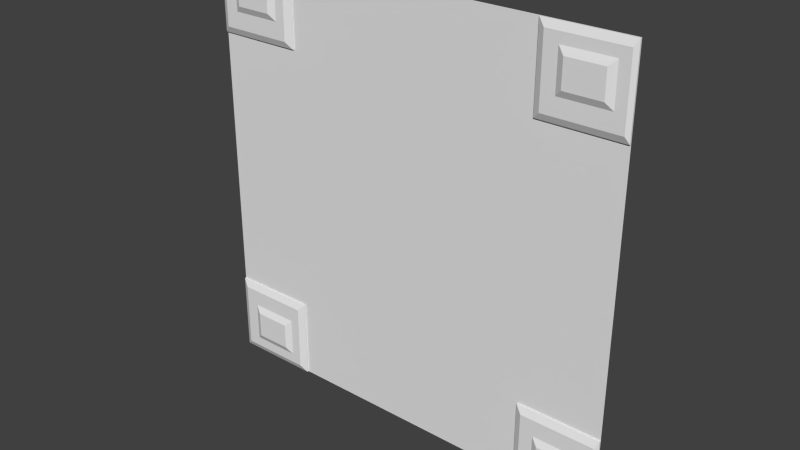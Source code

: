 # Source: sci1_5.blend  (saved by Blender 2.76.0; exported with 4.5.12 LTS)
import bpy
from mathutils import Matrix  # noqa: F401  (used for matrix-valued properties, if any)

bpy.ops.wm.read_factory_settings(use_empty=True)
scene = bpy.context.scene
scene.name = 'Scene'

# ---- collections
col_collection_1 = bpy.data.collections.new('Collection 1'); scene.collection.children.link(col_collection_1)

# ---- materials (node trees are filled in below, after node groups)
mat_sci1_5 = bpy.data.materials.new('sci1_5')
mat_sci1_5.alpha_threshold = 0.0
mat_sci1_5.use_transparent_shadow = False
mat_sci1_5.roughness = 0.5

# ---- material node trees

# ---- world
world_world = bpy.data.worlds.new('World'); scene.world = world_world
world_world.color = (0.05088, 0.05088, 0.05088)
world_world.use_sun_shadow = False
world_world.sun_shadow_jitter_overblur = 0.0
world_world.cycles.sampling_method = 'MANUAL'
world_world.cycles.sample_map_resolution = 256

# ---- meshes
me_sci1_5 = bpy.data.meshes.new('sci1_5')
me_sci1_5.from_pydata([(-1.28, 1.28, -1.28), (1.28, 1.28, -1.28), (-1.28, 1.28, 1.28), (1.28, 1.28, 1.28), (0.78, 1.28, -1.28), (0.78, 1.28, 1.28), (-0.76, 1.28, 1.28), (-0.76, 1.28, -1.28), (-1.28, 1.28, 0.8), (1.28, 1.28, 0.8), (0.78, 1.28, 0.8), (-0.76, 1.28, 0.8), (-1.28, 1.28, -0.7999), (1.28, 1.28, -0.7999), (0.78, 1.28, -0.7999), (-0.76, 1.28, -0.7999), (-0.8598, 1.28, -0.8002), (-1.28, 1.27, -1.28), (1.28, 1.27, -1.28), (1.28, 1.27, 1.28), (-1.28, 1.27, 1.28), (0.78, 1.27, 1.28), (-0.76, 1.27, 1.28), (-1.28, 1.27, 0.8), (0.78, 1.27, 0.8), (1.28, 1.27, -0.7999), (0.78, 1.27, -0.7999), (-0.76, 1.27, -0.7999), (-1.28, 1.27, -0.7999), (-0.8, 1.25, 0.8401), (-1.16, 1.25, 0.8401), (-1.24, 1.25, 0.8401), (-0.76, 1.27, -1.28), (-0.76, 1.27, 0.8), (-0.8598, 1.27, -0.8002), (1.28, 1.27, 0.8), (-0.86, 1.25, 1.18), (-1.16, 1.25, 1.18), (-1.16, 1.25, 1.24), (-1.24, 1.25, 1.24), (-0.8, 1.25, 1.24), (-0.86, 1.25, 0.94), (-1.16, 1.25, 0.94), (-0.8999, 1.23, 0.98), (-0.8999, 1.23, 1.14), (-1.12, 1.23, 0.98), (-1.12, 1.23, 1.14), (-0.8599, 1.25, -0.9402), (-1.16, 1.25, -0.9401), (-1.24, 1.25, -0.94), (-0.86, 1.25, -1.18), (-1.16, 1.25, -1.24), (-1.16, 1.25, -1.18), (-1.24, 1.25, -1.24), (-0.8, 1.25, -1.24), (0.9004, 1.25, 1.18), (0.8198, 1.25, 1.18), (-0.7999, 1.25, -0.8401), (0.9004, 1.25, 0.94), (-1.24, 1.25, -0.8401), (0.8198, 1.25, 1.24), (0.8198, 1.25, 0.8401), (-0.8599, 1.25, -0.8402), (0.78, 1.27, -1.28), (-0.8999, 1.23, -1.14), (-0.8998, 1.23, -0.9801), (-1.12, 1.23, -1.14), (-1.12, 1.23, -0.9801), (0.8198, 1.25, -0.94), (0.8198, 1.25, -0.84), (0.9004, 1.25, -0.98), (0.8198, 1.25, -0.98), (0.8198, 1.25, -1.24), (0.9004, 1.25, -1.18), (0.9004, 1.25, -0.94), (1.26, 1.25, -0.84), (1.26, 1.25, -1.24), (1.26, 1.25, 0.8401), (1.26, 1.25, 1.24), (1.199, 1.25, 1.18), (1.199, 1.25, 0.94), (1.199, 1.25, -1.18), (1.199, 1.25, -0.94), (1.159, 1.23, 1.14), (0.9401, 1.25, 1.18), (0.9401, 1.25, 1.24), (1.159, 1.23, 0.98), (0.9401, 1.23, 0.98), (0.9401, 1.23, 1.14), (1.159, 1.23, -0.98), (0.9401, 1.23, -0.98), (1.159, 1.23, -1.14), (0.9401, 1.23, -1.14)], [], [(12, 16, 15, 7, 4, 14, 13, 9, 10, 5, 6, 11, 8), (61, 56, 60, 21, 24), (0, 7, 32, 17), (16, 12, 28, 34), (39, 20, 23, 31), (11, 33, 23, 8), (42, 37, 38, 39, 31, 30), (4, 1, 18, 63), (2, 20, 22, 6), (15, 16, 34, 27), (2, 8, 23, 20), (13, 14, 26, 25), (0, 17, 28, 12), (15, 27, 32, 7), (14, 4, 63, 26), (3, 5, 21, 19), (9, 35, 24, 10), (3, 19, 35, 9), (52, 48, 49, 53, 51), (72, 76, 75, 69, 68, 74, 82, 81, 73, 70, 71), (37, 36, 41, 42, 30, 29, 40, 38), (45, 46, 37, 42), (45, 43, 44, 46), (46, 44, 36, 37), (36, 44, 43, 41), (11, 6, 22, 33), (54, 57, 62, 59, 49, 48, 47, 50, 52, 51), (26, 69, 75, 25), (48, 67, 65, 47), (17, 32, 54, 51, 53), (64, 65, 67, 66), (47, 65, 64, 50), (84, 55, 88, 83, 79), (73, 81, 91, 92), (71, 70, 74, 68), (91, 89, 90, 92), (13, 25, 18, 1), (79, 83, 86, 80), (87, 86, 83, 88), (84, 79, 80, 58, 55, 56, 61, 77, 78, 85), (33, 29, 30, 31, 23), (22, 40, 29, 33), (40, 22, 20, 39, 38), (24, 35, 77, 61), (19, 78, 77, 35), (58, 80, 86, 87), (87, 88, 55, 58), (74, 90, 89, 82), (25, 75, 76, 18), (82, 89, 91, 81), (92, 90, 74, 70, 73), (21, 60, 85, 78, 19), (63, 18, 76, 72), (49, 59, 28, 17, 53), (27, 57, 54, 32), (50, 64, 66, 52), (71, 68, 69, 26, 63, 72), (66, 67, 48, 52), (28, 59, 62, 57, 27, 34), (42, 41, 43, 45), (5, 10, 24, 21), (55, 84, 85, 60, 56)])
_uv = me_sci1_5.uv_layers.new(name='UVMap')
_uv.uv.foreach_set('vector', [0.0, 0.1875, 0.1641, 0.1874, 0.2031, 0.1875, 0.2031, 0.0, 0.8047, 0.0, 0.8047, 0.1875, 1.0, 0.1875, 1.0, 0.8125, 0.8047, 0.8125, 0.8047, 1.0, 0.2031, 1.0, 0.2031, 0.8125, 0.0, 0.8125, 0.8203, 0.8282, 0.8203, 0.9609, 0.8203, 0.9844, 0.8047, 1.0, 0.8047, 0.8125, 0.03029, 0.1646, 0.123, 0.1646, 0.123, 0.1661, 0.03029, 0.1661, 0.1052, 0.1646, 0.03029, 0.1646, 0.03029, 0.1661, 0.1052, 0.1661, 0.01563, 0.9844, 0.0, 1.0, 0.0, 0.8125, 0.01563, 0.8282, 0.123, 0.1646, 0.123, 0.1661, 0.03029, 0.1661, 0.03029, 0.1646, 0.0469, 0.8672, 0.0469, 0.9609, 0.0469, 0.9844, 0.01563, 0.9844, 0.01563, 0.8282, 0.0469, 0.8282, 0.03141, 0.1684, 0.1206, 0.1684, 0.1206, 0.1699, 0.03141, 0.1699, 0.03029, 0.1646, 0.03029, 0.1661, 0.123, 0.1661, 0.123, 0.1646, 0.123, 0.1646, 0.1052, 0.1646, 0.1052, 0.1661, 0.123, 0.1661, 0.03029, 0.1646, 0.03029, 0.1646, 0.03029, 0.1661, 0.03029, 0.1661, 0.1206, 0.1684, 0.03141, 0.1684, 0.03141, 0.1699, 0.1206, 0.1699, 0.03029, 0.1646, 0.03029, 0.1661, 0.03029, 0.1661, 0.03029, 0.1646, 0.123, 0.1646, 0.123, 0.1661, 0.123, 0.1661, 0.123, 0.1646, 0.03141, 0.1684, 0.03141, 0.1684, 0.03141, 0.1699, 0.03141, 0.1699, 0.1206, 0.1684, 0.03141, 0.1684, 0.03141, 0.1699, 0.1206, 0.1699, 0.1206, 0.1684, 0.1206, 0.1699, 0.03141, 0.1699, 0.03141, 0.1684, 0.1206, 0.1684, 0.1206, 0.1699, 0.1206, 0.1699, 0.1206, 0.1684, 0.04691, 0.03905, 0.04692, 0.1328, 0.01564, 0.1328, 0.01563, 0.01577, 0.0469, 0.01577, 0.8203, 0.01577, 0.992, 0.01577, 0.992, 0.1719, 0.8203, 0.1719, 0.8203, 0.1328, 0.8517, 0.1328, 0.9685, 0.1328, 0.9685, 0.03906, 0.8517, 0.03906, 0.8517, 0.1172, 0.8203, 0.1172, 0.0469, 0.9609, 0.164, 0.9609, 0.164, 0.8672, 0.0469, 0.8672, 0.0469, 0.8282, 0.1875, 0.8282, 0.1875, 0.9844, 0.0469, 0.9844, 0.06249, 0.8828, 0.06249, 0.9453, 0.0469, 0.9609, 0.0469, 0.8672, 0.06249, 0.8828, 0.1485, 0.8828, 0.1485, 0.9453, 0.06249, 0.9453, 0.06249, 0.9453, 0.1485, 0.9453, 0.164, 0.9609, 0.0469, 0.9609, 0.164, 0.9609, 0.1485, 0.9453, 0.1485, 0.8828, 0.164, 0.8672, 0.123, 0.1646, 0.123, 0.1646, 0.123, 0.1661, 0.123, 0.1661, 0.1875, 0.01577, 0.1875, 0.1718, 0.1641, 0.1718, 0.01564, 0.1719, 0.01564, 0.1328, 0.04692, 0.1328, 0.1641, 0.1327, 0.1641, 0.03904, 0.04691, 0.03905, 0.0469, 0.01577, 0.8047, 0.1875, 0.8203, 0.1719, 0.992, 0.1719, 1.0, 0.1875, 0.04692, 0.1328, 0.06251, 0.1172, 0.1485, 0.1171, 0.1641, 0.1327, 0.0, 0.0, 0.2031, 0.0, 0.1875, 0.01577, 0.0469, 0.01577, 0.01563, 0.01577, 0.1485, 0.05466, 0.1485, 0.1171, 0.06251, 0.1172, 0.0625, 0.05467, 0.1641, 0.1327, 0.1485, 0.1171, 0.1485, 0.05466, 0.1641, 0.03904, 0.8672, 0.9609, 0.8517, 0.9609, 0.8672, 0.9453, 0.9529, 0.9453, 0.9685, 0.9609, 0.8517, 0.03906, 0.9685, 0.03906, 0.9529, 0.05468, 0.8672, 0.05468, 0.8203, 0.1172, 0.8517, 0.1172, 0.8517, 0.1328, 0.8203, 0.1328, 0.9529, 0.05468, 0.9529, 0.1172, 0.8672, 0.1172, 0.8672, 0.05468, 0.1206, 0.1684, 0.1206, 0.1699, 0.1206, 0.1699, 0.1206, 0.1684, 0.9685, 0.9609, 0.9529, 0.9453, 0.9529, 0.8828, 0.9685, 0.8672, 0.8672, 0.8828, 0.9529, 0.8828, 0.9529, 0.9453, 0.8672, 0.9453, 0.8672, 0.9609, 0.9685, 0.9609, 0.9685, 0.8672, 0.8517, 0.8672, 0.8517, 0.9609, 0.8203, 0.9609, 0.8203, 0.8282, 0.992, 0.8282, 0.992, 0.9844, 0.8672, 0.9844, 0.2031, 0.8125, 0.1875, 0.8282, 0.0469, 0.8282, 0.01563, 0.8282, 0.0, 0.8125, 0.2031, 1.0, 0.1875, 0.9844, 0.1875, 0.8282, 0.2031, 0.8125, 0.1875, 0.9844, 0.2031, 1.0, 0.0, 1.0, 0.01563, 0.9844, 0.0469, 0.9844, 0.8047, 0.8125, 1.0, 0.8125, 0.992, 0.8282, 0.8203, 0.8282, 1.0, 1.0, 0.992, 0.9844, 0.992, 0.8282, 1.0, 0.8125, 0.8517, 0.8672, 0.9685, 0.8672, 0.9529, 0.8828, 0.8672, 0.8828, 0.8672, 0.8828, 0.8672, 0.9453, 0.8517, 0.9609, 0.8517, 0.8672, 0.8517, 0.1328, 0.8672, 0.1172, 0.9529, 0.1172, 0.9685, 0.1328, 1.0, 0.1875, 0.992, 0.1719, 0.992, 0.01577, 1.0, 0.0, 0.9685, 0.1328, 0.9529, 0.1172, 0.9529, 0.05468, 0.9685, 0.03906, 0.8672, 0.05468, 0.8672, 0.1172, 0.8517, 0.1328, 0.8517, 0.1172, 0.8517, 0.03906, 0.8047, 1.0, 0.8203, 0.9844, 0.8672, 0.9844, 0.992, 0.9844, 1.0, 1.0, 0.8047, 0.0, 1.0, 0.0, 0.992, 0.01577, 0.8203, 0.01577, 0.01564, 0.1328, 0.01564, 0.1719, 0.0, 0.1875, 0.0, 0.0, 0.01563, 0.01577, 0.2031, 0.1875, 0.1875, 0.1718, 0.1875, 0.01577, 0.2031, 0.0, 0.1641, 0.03904, 0.1485, 0.05466, 0.0625, 0.05467, 0.04691, 0.03905, 0.8203, 0.1172, 0.8203, 0.1328, 0.8203, 0.1719, 0.8047, 0.1875, 0.8047, 0.0, 0.8203, 0.01577, 0.0625, 0.05467, 0.06251, 0.1172, 0.04692, 0.1328, 0.04691, 0.03905, 0.0, 0.1875, 0.01564, 0.1719, 0.1641, 0.1718, 0.1875, 0.1718, 0.2031, 0.1875, 0.1641, 0.1874, 0.0469, 0.8672, 0.164, 0.8672, 0.1485, 0.8828, 0.06249, 0.8828, 0.03141, 0.1684, 0.03141, 0.1684, 0.03141, 0.1699, 0.03141, 0.1699, 0.8517, 0.9609, 0.8672, 0.9609, 0.8672, 0.9844, 0.8203, 0.9844, 0.8203, 0.9609])
_ca = me_sci1_5.color_attributes.new('Col', 'BYTE_COLOR', 'CORNER')
_ca.data.foreach_set('color', [0.5029, 0.0, 0.0, 1.0, 0.5029, 0.0, 0.0, 1.0, 0.5029, 0.0, 0.0, 1.0, 0.5029, 0.0, 0.0, 1.0, 0.5029, 0.0, 0.0, 1.0, 0.5029, 0.0, 0.0, 1.0, 0.5029, 0.0, 0.0, 1.0, 0.5029, 0.0, 0.0, 1.0, 0.5029, 0.0, 0.0, 1.0, 0.5029, 0.0, 0.0, 1.0, 0.5029, 0.0, 0.0, 1.0, 0.5029, 0.0, 0.0, 1.0, 0.5029, 0.0, 0.0, 1.0, 0.5029, 0.0, 0.0, 1.0, 0.5029, 0.0, 0.0, 1.0, 0.5029, 0.0, 0.0, 1.0, 0.5029, 0.0, 0.0, 1.0, 0.5029, 0.0, 0.0, 1.0, 0.5029, 0.0, 0.0, 1.0, 0.5029, 0.0, 0.0, 1.0, 0.5029, 0.0, 0.0, 1.0, 0.5029, 0.0, 0.0, 1.0, 0.5029, 0.0, 0.0, 1.0, 0.5029, 0.0, 0.0, 1.0, 0.5029, 0.0, 0.0, 1.0, 0.5029, 0.0, 0.0, 1.0, 0.5029, 0.0, 0.0, 1.0, 0.5029, 0.0, 0.0, 1.0, 0.5029, 0.0, 0.0, 1.0, 0.5029, 0.0, 0.0, 1.0, 0.5029, 0.0, 0.0, 1.0, 0.5029, 0.0, 0.0, 1.0, 0.5029, 0.0, 0.0, 1.0, 0.5029, 0.0, 0.0, 1.0, 0.5029, 0.0, 0.0, 1.0, 0.5029, 0.0, 0.0, 1.0, 0.5029, 0.0, 0.0, 1.0, 0.5029, 0.0, 0.0, 1.0, 0.5029, 0.0, 0.0, 1.0, 0.5029, 0.0, 0.0, 1.0, 0.5029, 0.0, 0.0, 1.0, 0.5029, 0.0, 0.0, 1.0, 0.5029, 0.0, 0.0, 1.0, 0.5029, 0.0, 0.0, 1.0, 0.5029, 0.0, 0.0, 1.0, 0.5029, 0.0, 0.0, 1.0, 0.5029, 0.0, 0.0, 1.0, 0.5029, 0.0, 0.0, 1.0, 0.5029, 0.0, 0.0, 1.0, 0.5029, 0.0, 0.0, 1.0, 0.5029, 0.0, 0.0, 1.0, 0.5029, 0.0, 0.0, 1.0, 0.5029, 0.0, 0.0, 1.0, 0.5029, 0.0, 0.0, 1.0, 0.5029, 0.0, 0.0, 1.0, 0.5029, 0.0, 0.0, 1.0, 0.5029, 0.0, 0.0, 1.0, 0.5029, 0.0, 0.0, 1.0, 0.5029, 0.0, 0.0, 1.0, 0.5029, 0.0, 0.0, 1.0, 0.5029, 0.0, 0.0, 1.0, 0.5029, 0.0, 0.0, 1.0, 0.5029, 0.0, 0.0, 1.0, 0.5029, 0.0, 0.0, 1.0, 0.5029, 0.0, 0.0, 1.0, 0.5029, 0.0, 0.0, 1.0, 0.5029, 0.0, 0.0, 1.0, 0.5029, 0.0, 0.0, 1.0, 0.5029, 0.0, 0.0, 1.0, 0.5029, 0.0, 0.0, 1.0, 0.5029, 0.0, 0.0, 1.0, 0.5029, 0.0, 0.0, 1.0, 0.5029, 0.0, 0.0, 1.0, 0.5029, 0.0, 0.0, 1.0, 0.5029, 0.0, 0.0, 1.0, 0.5029, 0.0, 0.0, 1.0, 0.5029, 0.0, 0.0, 1.0, 0.5029, 0.0, 0.0, 1.0, 0.5029, 0.0, 0.0, 1.0, 0.5029, 0.0, 0.0, 1.0, 0.5029, 0.0, 0.0, 1.0, 0.5029, 0.0, 0.0, 1.0, 0.5029, 0.0, 0.0, 1.0, 0.5029, 0.0, 0.0, 1.0, 0.5029, 0.0, 0.0, 1.0, 0.5029, 0.0, 0.0, 1.0, 0.5029, 0.0, 0.0, 1.0, 0.5029, 0.0, 0.0, 1.0, 0.5029, 0.0, 0.0, 1.0, 0.5029, 0.0, 0.0, 1.0, 0.5029, 0.0, 0.0, 1.0, 0.5029, 0.0, 0.0, 1.0, 0.5029, 0.0, 0.0, 1.0, 0.5029, 0.0, 0.0, 1.0, 0.5029, 0.0, 0.0, 1.0, 0.5029, 0.0, 0.0, 1.0, 0.5029, 0.0, 0.0, 1.0, 0.5029, 0.0, 0.0, 1.0, 0.5029, 0.0, 0.0, 1.0, 0.5029, 0.0, 0.0, 1.0, 0.5029, 0.0, 0.0, 1.0, 0.5029, 0.0, 0.0, 1.0, 0.5029, 0.0, 0.0, 1.0, 0.5029, 0.0, 0.0, 1.0, 0.5029, 0.0, 0.0, 1.0, 0.5029, 0.0, 0.0, 1.0, 0.5029, 0.0, 0.0, 1.0, 0.5029, 0.0, 0.0, 1.0, 0.5029, 0.0, 0.0, 1.0, 0.5029, 0.0, 0.0, 1.0, 0.5029, 0.0, 0.0, 1.0, 0.5029, 0.0, 0.0, 1.0, 0.5029, 0.0, 0.0, 1.0, 0.5029, 0.0, 0.0, 1.0, 0.5029, 0.0, 0.0, 1.0, 0.5029, 0.0, 0.0, 1.0, 0.5029, 0.0, 0.0, 1.0, 0.5029, 0.0, 0.0, 1.0, 0.5029, 0.0, 0.0, 1.0, 0.5029, 0.0, 0.0, 1.0, 0.5029, 0.0, 0.0, 1.0, 0.5029, 0.0, 0.0, 1.0, 0.5029, 0.0, 0.0, 1.0, 0.5029, 0.0, 0.0, 1.0, 0.5029, 0.0, 0.0, 1.0, 0.5029, 0.0, 0.0, 1.0, 0.5029, 0.0, 0.0, 1.0, 0.5029, 0.0, 0.0, 1.0, 0.5029, 0.0, 0.0, 1.0, 0.5029, 0.0, 0.0, 1.0, 0.5029, 0.0, 0.0, 1.0, 0.5029, 0.0, 0.0, 1.0, 0.5029, 0.0, 0.0, 1.0, 0.5029, 0.0, 0.0, 1.0, 0.5029, 0.0, 0.0, 1.0, 0.5029, 0.0, 0.0, 1.0, 0.5029, 0.0, 0.0, 1.0, 0.5029, 0.0, 0.0, 1.0, 0.5029, 0.0, 0.0, 1.0, 0.5029, 0.0, 0.0, 1.0, 0.5029, 0.0, 0.0, 1.0, 0.5029, 0.0, 0.0, 1.0, 0.5029, 0.0, 0.0, 1.0, 0.5029, 0.0, 0.0, 1.0, 0.5029, 0.0, 0.0, 1.0, 0.5029, 0.0, 0.0, 1.0, 0.5029, 0.0, 0.0, 1.0, 0.5029, 0.0, 0.0, 1.0, 0.5029, 0.0, 0.0, 1.0, 0.5029, 0.0, 0.0, 1.0, 0.5029, 0.0, 0.0, 1.0, 0.5029, 0.0, 0.0, 1.0, 0.5029, 0.0, 0.0, 1.0, 0.5029, 0.0, 0.0, 1.0, 0.5029, 0.0, 0.0, 1.0, 0.5029, 0.0, 0.0, 1.0, 0.5029, 0.0, 0.0, 1.0, 0.5029, 0.0, 0.0, 1.0, 0.5029, 0.0, 0.0, 1.0, 0.5029, 0.0, 0.0, 1.0, 0.5029, 0.0, 0.0, 1.0, 0.5029, 0.0, 0.0, 1.0, 0.5029, 0.0, 0.0, 1.0, 0.5029, 0.0, 0.0, 1.0, 0.5029, 0.0, 0.0, 1.0, 0.5029, 0.0, 0.0, 1.0, 0.5029, 0.0, 0.0, 1.0, 0.5029, 0.0, 0.0, 1.0, 0.5029, 0.0, 0.0, 1.0, 0.5029, 0.0, 0.0, 1.0, 0.5029, 0.0, 0.0, 1.0, 0.5029, 0.0, 0.0, 1.0, 0.5029, 0.0, 0.0, 1.0, 0.5029, 0.0, 0.0, 1.0, 0.5029, 0.0, 0.0, 1.0, 0.5029, 0.0, 0.0, 1.0, 0.5029, 0.0, 0.0, 1.0, 0.5029, 0.0, 0.0, 1.0, 0.5029, 0.0, 0.0, 1.0, 0.5029, 0.0, 0.0, 1.0, 0.5029, 0.0, 0.0, 1.0, 0.5029, 0.0, 0.0, 1.0, 0.5029, 0.0, 0.0, 1.0, 0.5029, 0.0, 0.0, 1.0, 0.5029, 0.0, 0.0, 1.0, 0.5029, 0.0, 0.0, 1.0, 0.5029, 0.0, 0.0, 1.0, 0.5029, 0.0, 0.0, 1.0, 0.5029, 0.0, 0.0, 1.0, 0.5029, 0.0, 0.0, 1.0, 0.5029, 0.0, 0.0, 1.0, 0.5029, 0.0, 0.0, 1.0, 0.5029, 0.0, 0.0, 1.0, 0.5029, 0.0, 0.0, 1.0, 0.5029, 0.0, 0.0, 1.0, 0.5029, 0.0, 0.0, 1.0, 0.5029, 0.0, 0.0, 1.0, 0.5029, 0.0, 0.0, 1.0, 0.5029, 0.0, 0.0, 1.0, 0.5029, 0.0, 0.0, 1.0, 0.5029, 0.0, 0.0, 1.0, 0.5029, 0.0, 0.0, 1.0, 0.5029, 0.0, 0.0, 1.0, 0.5029, 0.0, 0.0, 1.0, 0.5029, 0.0, 0.0, 1.0, 0.5029, 0.0, 0.0, 1.0, 0.5029, 0.0, 0.0, 1.0, 0.5029, 0.0, 0.0, 1.0, 0.5029, 0.0, 0.0, 1.0, 0.5029, 0.0, 0.0, 1.0, 0.5029, 0.0, 0.0, 1.0, 0.5029, 0.0, 0.0, 1.0, 0.5029, 0.0, 0.0, 1.0, 0.5029, 0.0, 0.0, 1.0, 0.5029, 0.0, 0.0, 1.0, 0.5029, 0.0, 0.0, 1.0, 0.5029, 0.0, 0.0, 1.0, 0.5029, 0.0, 0.0, 1.0, 0.5029, 0.0, 0.0, 1.0, 0.5029, 0.0, 0.0, 1.0, 0.5029, 0.0, 0.0, 1.0, 0.5029, 0.0, 0.0, 1.0, 0.5029, 0.0, 0.0, 1.0, 0.5029, 0.0, 0.0, 1.0, 0.5029, 0.0, 0.0, 1.0, 0.5029, 0.0, 0.0, 1.0, 0.5029, 0.0, 0.0, 1.0, 0.5029, 0.0, 0.0, 1.0, 0.5029, 0.0, 0.0, 1.0, 0.5029, 0.0, 0.0, 1.0, 0.5029, 0.0, 0.0, 1.0, 0.5029, 0.0, 0.0, 1.0, 0.5029, 0.0, 0.0, 1.0, 0.5029, 0.0, 0.0, 1.0, 0.5029, 0.0, 0.0, 1.0, 0.5029, 0.0, 0.0, 1.0, 0.5029, 0.0, 0.0, 1.0, 0.5029, 0.0, 0.0, 1.0, 0.5029, 0.0, 0.0, 1.0, 0.5029, 0.0, 0.0, 1.0, 0.5029, 0.0, 0.0, 1.0, 0.5029, 0.0, 0.0, 1.0, 0.5029, 0.0, 0.0, 1.0, 0.5029, 0.0, 0.0, 1.0, 0.5029, 0.0, 0.0, 1.0, 0.5029, 0.0, 0.0, 1.0, 0.5029, 0.0, 0.0, 1.0, 0.5029, 0.0, 0.0, 1.0, 0.5029, 0.0, 0.0, 1.0, 0.5029, 0.0, 0.0, 1.0, 0.5029, 0.0, 0.0, 1.0, 0.5029, 0.0, 0.0, 1.0, 0.5029, 0.0, 0.0, 1.0, 0.5029, 0.0, 0.0, 1.0, 0.5029, 0.0, 0.0, 1.0, 0.5029, 0.0, 0.0, 1.0, 0.5029, 0.0, 0.0, 1.0, 0.5029, 0.0, 0.0, 1.0, 0.5029, 0.0, 0.0, 1.0, 0.5029, 0.0, 0.0, 1.0, 0.5029, 0.0, 0.0, 1.0, 0.5029, 0.0, 0.0, 1.0, 0.5029, 0.0, 0.0, 1.0, 0.5029, 0.0, 0.0, 1.0, 0.5029, 0.0, 0.0, 1.0, 0.5029, 0.0, 0.0, 1.0, 0.5029, 0.0, 0.0, 1.0, 0.5029, 0.0, 0.0, 1.0, 0.5029, 0.0, 0.0, 1.0, 0.5029, 0.0, 0.0, 1.0, 0.5029, 0.0, 0.0, 1.0, 0.5029, 0.0, 0.0, 1.0, 0.5029, 0.0, 0.0, 1.0, 0.5029, 0.0, 0.0, 1.0, 0.5029, 0.0, 0.0, 1.0, 0.5029, 0.0, 0.0, 1.0, 0.5029, 0.0, 0.0, 1.0, 0.5029, 0.0, 0.0, 1.0, 0.5029, 0.0, 0.0, 1.0, 0.5029, 0.0, 0.0, 1.0, 0.5029, 0.0, 0.0, 1.0, 0.5029, 0.0, 0.0, 1.0, 0.5029, 0.0, 0.0, 1.0, 0.5029, 0.0, 0.0, 1.0, 0.5029, 0.0, 0.0, 1.0, 0.5029, 0.0, 0.0, 1.0, 0.5029, 0.0, 0.0, 1.0, 0.5029, 0.0, 0.0, 1.0, 0.5029, 0.0, 0.0, 1.0, 0.5029, 0.0, 0.0, 1.0, 0.5029, 0.0, 0.0, 1.0, 0.5029, 0.0, 0.0, 1.0, 0.5029, 0.0, 0.0, 1.0, 0.5029, 0.0, 0.0, 1.0, 0.5029, 0.0, 0.0, 1.0, 0.5029, 0.0, 0.0, 1.0])
me_sci1_5.materials.append(mat_sci1_5)
me_sci1_5.use_remesh_preserve_volume = False
me_sci1_5.use_remesh_preserve_attributes = False
me_sci1_5.use_mirror_vertex_groups = False
me_sci1_5.update()

# ---- objects
ob_sci1_5_mesh = bpy.data.objects.new('sci1_5_mesh', me_sci1_5)

# ---- transforms, parenting, visibility, modifiers, constraints
ob_sci1_5_mesh.location = (0.0, 0.0, 0.0)
ob_sci1_5_mesh.lineart.crease_threshold = 0.0

# ---- collection membership
col_collection_1.objects.link(ob_sci1_5_mesh)

# ---- scene / render settings (as saved in the file)
scene.frame_start = 1; scene.frame_end = 2; scene.frame_set(1)
scene.render.engine = 'BLENDER_EEVEE_NEXT'
scene.render.resolution_percentage = 50
scene.render.dither_intensity = 0.0
scene.cycles.use_denoising = False
scene.cycles.samples = 10
scene.cycles.sampling_pattern = 'TABULATED_SOBOL'
scene.cycles.light_sampling_threshold = 0.0
scene.cycles.use_adaptive_sampling = False
scene.cycles.use_light_tree = False
scene.cycles.blur_glossy = 0.0
scene.cycles.pixel_filter_type = 'GAUSSIAN'
scene.cycles.sample_clamp_indirect = 0.0
scene.view_settings.view_transform = 'Standard'
bpy.context.view_layer.update()

# ---- added for rendering (the .blend has no active camera and no usable light): camera, sun
cam_auto = bpy.data.cameras.new('AutoCamera')
cam_auto.lens = 50.0
cam_auto.sensor_width = 36.0
cam_auto.clip_end = 1000.0
ob_auto_camera = bpy.data.objects.new('AutoCamera', cam_auto)
scene.collection.objects.link(ob_auto_camera)
ob_auto_camera.location = (3.34999, -2.76499, 2.67999)
ob_auto_camera.rotation_euler = (1.09748, -7.21219e-08, 0.694738)
scene.camera = ob_auto_camera
light_auto_sun = bpy.data.lights.new('AutoSun', 'SUN')
light_auto_sun.energy = 3.0
light_auto_sun.angle = 0.0523599
ob_auto_sun = bpy.data.objects.new('AutoSun', light_auto_sun)
scene.collection.objects.link(ob_auto_sun)
ob_auto_sun.rotation_euler = (0.872665, 0.174533, 0.523599)
bpy.context.view_layer.update()
